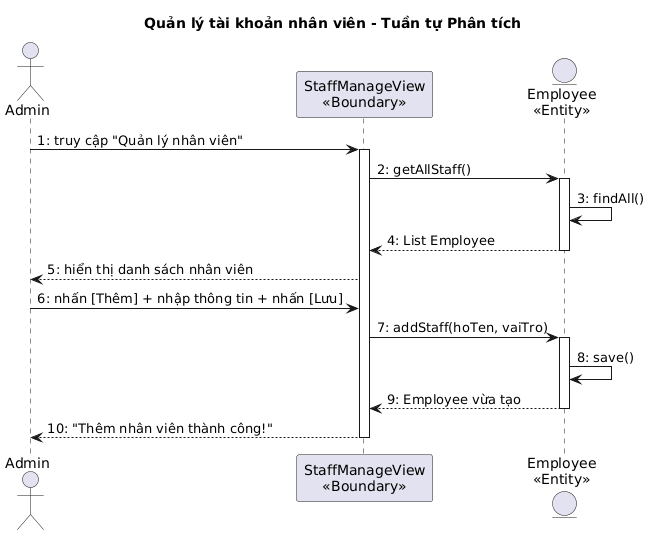

The diagram above was rendered by PlantUML. Its source (embedded in the PNG):
@startuml
title Quản lý tài khoản nhân viên - Tuần tự Phân tích

actor "Admin" as Admin
participant "StaffManageView\n<<Boundary>>" as B1
entity "Employee\n<<Entity>>" as E1

Admin -> B1 : 1: truy cập "Quản lý nhân viên"
activate B1
B1 -> E1 : 2: getAllStaff()
activate E1
E1 -> E1 : 3: findAll()
E1 --> B1 : 4: List Employee
deactivate E1
B1 --> Admin : 5: hiển thị danh sách nhân viên

Admin -> B1 : 6: nhấn [Thêm] + nhập thông tin + nhấn [Lưu]
B1 -> E1 : 7: addStaff(hoTen, vaiTro)
activate E1
E1 -> E1 : 8: save()
E1 --> B1 : 9: Employee vừa tạo
deactivate E1
B1 --> Admin : 10: "Thêm nhân viên thành công!"
deactivate B1
@enduml